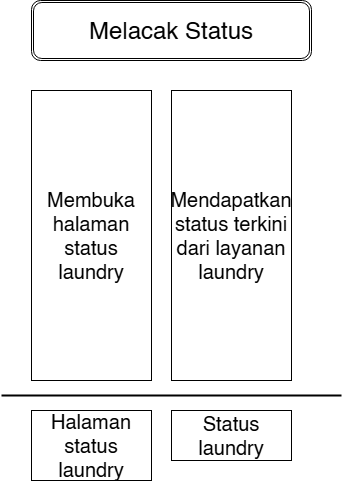

The diagram above was exported from draw.io. Its source (the exported page's mxGraphModel, read from the mxfile embedded in the PNG):
<mxGraphModel dx="1042" dy="527" grid="1" gridSize="10" guides="1" tooltips="1" connect="1" arrows="1" fold="1" page="1" pageScale="1" pageWidth="850" pageHeight="1100" math="0" shadow="0">
  <root>
    <mxCell id="0" />
    <mxCell id="1" parent="0" />
    <mxCell id="VO1JJgdQ_F65i4sGC1yO-6" value="&lt;font style=&quot;font-size: 20px;&quot;&gt;Membuka halaman status laundry&lt;/font&gt;" style="rounded=0;whiteSpace=wrap;html=1;" parent="1" vertex="1">
      <mxGeometry x="150" y="370" width="120" height="290" as="geometry" />
    </mxCell>
    <mxCell id="VO1JJgdQ_F65i4sGC1yO-9" value="&lt;font style=&quot;font-size: 20px;&quot;&gt;Mendapatkan status terkini dari layanan laundry&lt;/font&gt;" style="rounded=0;whiteSpace=wrap;html=1;" parent="1" vertex="1">
      <mxGeometry x="290" y="370" width="120" height="290" as="geometry" />
    </mxCell>
    <mxCell id="VO1JJgdQ_F65i4sGC1yO-15" value="&lt;font style=&quot;font-size: 20px;&quot;&gt;Status laundry&lt;/font&gt;" style="rounded=0;whiteSpace=wrap;html=1;" parent="1" vertex="1">
      <mxGeometry x="290" y="690" width="120" height="50" as="geometry" />
    </mxCell>
    <mxCell id="VO1JJgdQ_F65i4sGC1yO-16" value="&lt;font style=&quot;font-size: 20px;&quot;&gt;Halaman status laundry&lt;/font&gt;" style="rounded=0;whiteSpace=wrap;html=1;" parent="1" vertex="1">
      <mxGeometry x="150" y="690" width="120" height="70" as="geometry" />
    </mxCell>
    <mxCell id="VO1JJgdQ_F65i4sGC1yO-22" value="" style="line;strokeWidth=2;html=1;" parent="1" vertex="1">
      <mxGeometry x="120" y="670" width="340" height="10" as="geometry" />
    </mxCell>
    <mxCell id="VO1JJgdQ_F65i4sGC1yO-23" value="&lt;font style=&quot;font-size: 24px;&quot;&gt;Melacak Status&lt;/font&gt;" style="shape=ext;double=1;rounded=1;whiteSpace=wrap;html=1;" parent="1" vertex="1">
      <mxGeometry x="150" y="280" width="280" height="60" as="geometry" />
    </mxCell>
  </root>
</mxGraphModel>